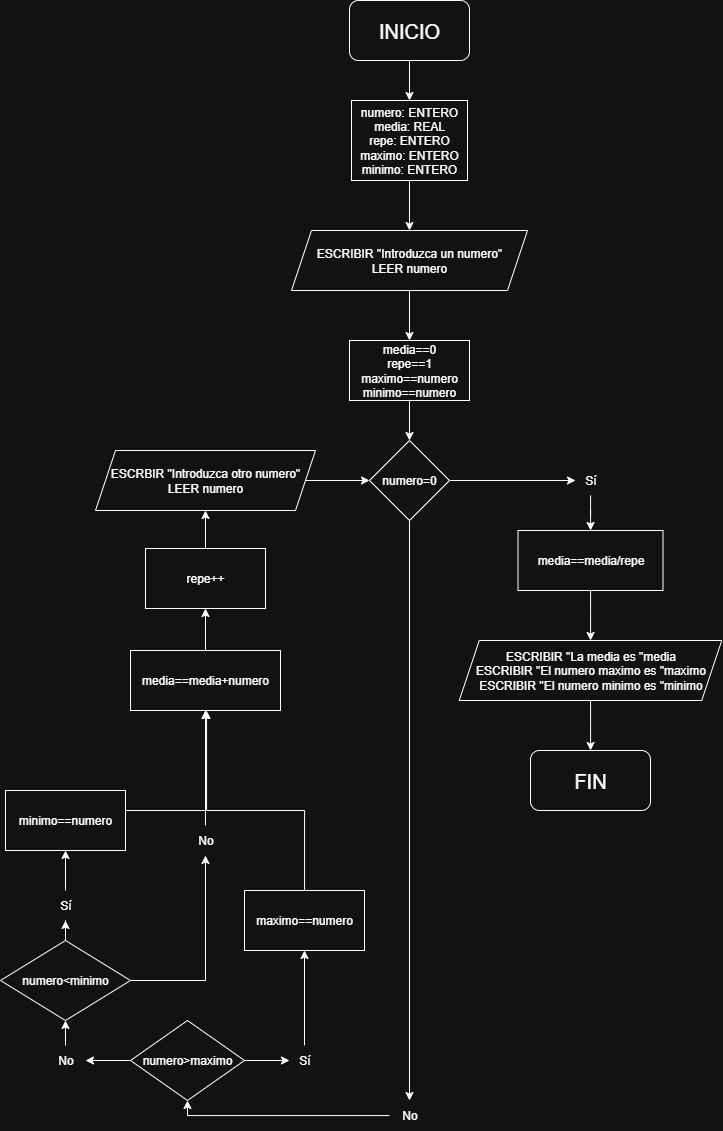

The diagram above was exported from draw.io. Its source (the exported page's mxGraphModel, read from the mxfile embedded in the PNG):
<mxGraphModel dx="1026" dy="632" grid="0" gridSize="10" guides="1" tooltips="1" connect="1" arrows="1" fold="1" page="1" pageScale="1" pageWidth="827" pageHeight="1169" math="0" shadow="0">
  <root>
    <mxCell id="0" />
    <mxCell id="1" parent="0" />
    <mxCell id="ozT4SbsqUnWzlzE0uvOV-3" value="" style="edgeStyle=orthogonalEdgeStyle;rounded=0;orthogonalLoop=1;jettySize=auto;html=1;" edge="1" parent="1" source="ozT4SbsqUnWzlzE0uvOV-1" target="ozT4SbsqUnWzlzE0uvOV-2">
      <mxGeometry relative="1" as="geometry" />
    </mxCell>
    <mxCell id="ozT4SbsqUnWzlzE0uvOV-1" value="&lt;font style=&quot;font-size: 20px;&quot;&gt;INICIO&lt;/font&gt;" style="rounded=1;whiteSpace=wrap;html=1;" vertex="1" parent="1">
      <mxGeometry x="354" y="10" width="120" height="60" as="geometry" />
    </mxCell>
    <mxCell id="ozT4SbsqUnWzlzE0uvOV-35" value="" style="edgeStyle=orthogonalEdgeStyle;rounded=0;orthogonalLoop=1;jettySize=auto;html=1;" edge="1" parent="1" source="ozT4SbsqUnWzlzE0uvOV-2" target="ozT4SbsqUnWzlzE0uvOV-4">
      <mxGeometry relative="1" as="geometry" />
    </mxCell>
    <mxCell id="ozT4SbsqUnWzlzE0uvOV-2" value="numero: ENTERO&lt;div&gt;media: REAL&lt;/div&gt;&lt;div&gt;repe: ENTERO&lt;/div&gt;&lt;div&gt;maximo: ENTERO&lt;/div&gt;&lt;div&gt;minimo: ENTERO&lt;/div&gt;" style="rounded=0;whiteSpace=wrap;html=1;" vertex="1" parent="1">
      <mxGeometry x="356" y="110" width="116" height="80" as="geometry" />
    </mxCell>
    <mxCell id="ozT4SbsqUnWzlzE0uvOV-36" value="" style="edgeStyle=orthogonalEdgeStyle;rounded=0;orthogonalLoop=1;jettySize=auto;html=1;" edge="1" parent="1" source="ozT4SbsqUnWzlzE0uvOV-4" target="ozT4SbsqUnWzlzE0uvOV-22">
      <mxGeometry relative="1" as="geometry" />
    </mxCell>
    <mxCell id="ozT4SbsqUnWzlzE0uvOV-4" value="ESCRIBIR &quot;Introduzca un numero&quot;&lt;div&gt;LEER numero&lt;/div&gt;" style="shape=parallelogram;perimeter=parallelogramPerimeter;whiteSpace=wrap;html=1;fixedSize=1;" vertex="1" parent="1">
      <mxGeometry x="296" y="240" width="236" height="60" as="geometry" />
    </mxCell>
    <mxCell id="ozT4SbsqUnWzlzE0uvOV-8" value="" style="edgeStyle=orthogonalEdgeStyle;rounded=0;orthogonalLoop=1;jettySize=auto;html=1;" edge="1" parent="1" source="ozT4SbsqUnWzlzE0uvOV-6" target="ozT4SbsqUnWzlzE0uvOV-7">
      <mxGeometry relative="1" as="geometry" />
    </mxCell>
    <mxCell id="ozT4SbsqUnWzlzE0uvOV-18" value="" style="edgeStyle=orthogonalEdgeStyle;rounded=0;orthogonalLoop=1;jettySize=auto;html=1;" edge="1" parent="1" source="ozT4SbsqUnWzlzE0uvOV-6" target="ozT4SbsqUnWzlzE0uvOV-16">
      <mxGeometry relative="1" as="geometry" />
    </mxCell>
    <mxCell id="ozT4SbsqUnWzlzE0uvOV-6" value="numero=0" style="rhombus;whiteSpace=wrap;html=1;" vertex="1" parent="1">
      <mxGeometry x="374" y="450" width="80" height="80" as="geometry" />
    </mxCell>
    <mxCell id="ozT4SbsqUnWzlzE0uvOV-39" value="" style="edgeStyle=orthogonalEdgeStyle;rounded=0;orthogonalLoop=1;jettySize=auto;html=1;" edge="1" parent="1" source="ozT4SbsqUnWzlzE0uvOV-7" target="ozT4SbsqUnWzlzE0uvOV-38">
      <mxGeometry relative="1" as="geometry">
        <Array as="points">
          <mxPoint x="192" y="1125" />
        </Array>
      </mxGeometry>
    </mxCell>
    <mxCell id="ozT4SbsqUnWzlzE0uvOV-7" value="No" style="text;html=1;align=center;verticalAlign=middle;resizable=0;points=[];autosize=1;strokeColor=none;fillColor=none;" vertex="1" parent="1">
      <mxGeometry x="394" y="1110" width="40" height="30" as="geometry" />
    </mxCell>
    <mxCell id="ozT4SbsqUnWzlzE0uvOV-63" value="" style="edgeStyle=orthogonalEdgeStyle;rounded=0;orthogonalLoop=1;jettySize=auto;html=1;" edge="1" parent="1" source="ozT4SbsqUnWzlzE0uvOV-9" target="ozT4SbsqUnWzlzE0uvOV-6">
      <mxGeometry relative="1" as="geometry" />
    </mxCell>
    <mxCell id="ozT4SbsqUnWzlzE0uvOV-9" value="ESCRBIR &quot;Introduzca otro numero&quot;&lt;div&gt;LEER numero&lt;/div&gt;" style="shape=parallelogram;perimeter=parallelogramPerimeter;whiteSpace=wrap;html=1;fixedSize=1;" vertex="1" parent="1">
      <mxGeometry x="100" y="460" width="220" height="60" as="geometry" />
    </mxCell>
    <mxCell id="ozT4SbsqUnWzlzE0uvOV-30" value="" style="edgeStyle=orthogonalEdgeStyle;rounded=0;orthogonalLoop=1;jettySize=auto;html=1;" edge="1" parent="1" source="ozT4SbsqUnWzlzE0uvOV-16" target="ozT4SbsqUnWzlzE0uvOV-29">
      <mxGeometry relative="1" as="geometry" />
    </mxCell>
    <mxCell id="ozT4SbsqUnWzlzE0uvOV-16" value="Sí" style="text;html=1;align=center;verticalAlign=middle;resizable=0;points=[];autosize=1;strokeColor=none;fillColor=none;" vertex="1" parent="1">
      <mxGeometry x="580" y="475" width="30" height="30" as="geometry" />
    </mxCell>
    <mxCell id="ozT4SbsqUnWzlzE0uvOV-61" value="" style="edgeStyle=orthogonalEdgeStyle;rounded=0;orthogonalLoop=1;jettySize=auto;html=1;" edge="1" parent="1" source="ozT4SbsqUnWzlzE0uvOV-19" target="ozT4SbsqUnWzlzE0uvOV-26">
      <mxGeometry relative="1" as="geometry" />
    </mxCell>
    <mxCell id="ozT4SbsqUnWzlzE0uvOV-19" value="media==media+numero" style="rounded=0;whiteSpace=wrap;html=1;" vertex="1" parent="1">
      <mxGeometry x="135" y="660" width="150" height="60" as="geometry" />
    </mxCell>
    <mxCell id="ozT4SbsqUnWzlzE0uvOV-37" value="" style="edgeStyle=orthogonalEdgeStyle;rounded=0;orthogonalLoop=1;jettySize=auto;html=1;" edge="1" parent="1" source="ozT4SbsqUnWzlzE0uvOV-22" target="ozT4SbsqUnWzlzE0uvOV-6">
      <mxGeometry relative="1" as="geometry" />
    </mxCell>
    <mxCell id="ozT4SbsqUnWzlzE0uvOV-22" value="media==0&lt;div&gt;repe==1&lt;/div&gt;&lt;div&gt;maximo==numero&lt;/div&gt;&lt;div&gt;minimo==numero&lt;/div&gt;" style="whiteSpace=wrap;html=1;" vertex="1" parent="1">
      <mxGeometry x="354" y="350" width="120" height="60" as="geometry" />
    </mxCell>
    <mxCell id="ozT4SbsqUnWzlzE0uvOV-62" value="" style="edgeStyle=orthogonalEdgeStyle;rounded=0;orthogonalLoop=1;jettySize=auto;html=1;" edge="1" parent="1" source="ozT4SbsqUnWzlzE0uvOV-26" target="ozT4SbsqUnWzlzE0uvOV-9">
      <mxGeometry relative="1" as="geometry" />
    </mxCell>
    <mxCell id="ozT4SbsqUnWzlzE0uvOV-26" value="repe++" style="rounded=0;whiteSpace=wrap;html=1;" vertex="1" parent="1">
      <mxGeometry x="150" y="558" width="120" height="60" as="geometry" />
    </mxCell>
    <mxCell id="ozT4SbsqUnWzlzE0uvOV-32" value="" style="edgeStyle=orthogonalEdgeStyle;rounded=0;orthogonalLoop=1;jettySize=auto;html=1;" edge="1" parent="1" source="ozT4SbsqUnWzlzE0uvOV-29" target="ozT4SbsqUnWzlzE0uvOV-31">
      <mxGeometry relative="1" as="geometry" />
    </mxCell>
    <mxCell id="ozT4SbsqUnWzlzE0uvOV-29" value="media==media/repe" style="whiteSpace=wrap;html=1;" vertex="1" parent="1">
      <mxGeometry x="522.5" y="540" width="145" height="60" as="geometry" />
    </mxCell>
    <mxCell id="ozT4SbsqUnWzlzE0uvOV-58" value="" style="edgeStyle=orthogonalEdgeStyle;rounded=0;orthogonalLoop=1;jettySize=auto;html=1;" edge="1" parent="1" source="ozT4SbsqUnWzlzE0uvOV-31" target="ozT4SbsqUnWzlzE0uvOV-57">
      <mxGeometry relative="1" as="geometry" />
    </mxCell>
    <mxCell id="ozT4SbsqUnWzlzE0uvOV-31" value="ESCRIBIR &quot;La media es &quot;media&lt;div&gt;ESCRIBIR &quot;El numero maximo es &quot;maximo&lt;/div&gt;&lt;div&gt;ESCRIBIR &quot;El numero minimo es &quot;minimo&lt;/div&gt;" style="shape=parallelogram;perimeter=parallelogramPerimeter;whiteSpace=wrap;html=1;fixedSize=1;" vertex="1" parent="1">
      <mxGeometry x="463.75" y="650" width="262.5" height="60" as="geometry" />
    </mxCell>
    <mxCell id="ozT4SbsqUnWzlzE0uvOV-54" value="" style="edgeStyle=orthogonalEdgeStyle;rounded=0;orthogonalLoop=1;jettySize=auto;html=1;entryX=0.5;entryY=1;entryDx=0;entryDy=0;" edge="1" parent="1" source="ozT4SbsqUnWzlzE0uvOV-33" target="ozT4SbsqUnWzlzE0uvOV-19">
      <mxGeometry relative="1" as="geometry">
        <mxPoint x="210" y="630" as="targetPoint" />
        <Array as="points">
          <mxPoint x="210" y="820" />
        </Array>
      </mxGeometry>
    </mxCell>
    <mxCell id="ozT4SbsqUnWzlzE0uvOV-33" value="minimo==numero" style="rounded=0;whiteSpace=wrap;html=1;" vertex="1" parent="1">
      <mxGeometry x="10" y="800" width="120" height="60" as="geometry" />
    </mxCell>
    <mxCell id="ozT4SbsqUnWzlzE0uvOV-42" value="" style="edgeStyle=orthogonalEdgeStyle;rounded=0;orthogonalLoop=1;jettySize=auto;html=1;" edge="1" parent="1" source="ozT4SbsqUnWzlzE0uvOV-38" target="ozT4SbsqUnWzlzE0uvOV-41">
      <mxGeometry relative="1" as="geometry" />
    </mxCell>
    <mxCell id="ozT4SbsqUnWzlzE0uvOV-43" value="" style="edgeStyle=orthogonalEdgeStyle;rounded=0;orthogonalLoop=1;jettySize=auto;html=1;" edge="1" parent="1" source="ozT4SbsqUnWzlzE0uvOV-38" target="ozT4SbsqUnWzlzE0uvOV-40">
      <mxGeometry relative="1" as="geometry" />
    </mxCell>
    <mxCell id="ozT4SbsqUnWzlzE0uvOV-38" value="numero&amp;gt;maximo" style="rhombus;whiteSpace=wrap;html=1;" vertex="1" parent="1">
      <mxGeometry x="135" y="1030" width="114" height="80" as="geometry" />
    </mxCell>
    <mxCell id="ozT4SbsqUnWzlzE0uvOV-46" value="" style="edgeStyle=orthogonalEdgeStyle;rounded=0;orthogonalLoop=1;jettySize=auto;html=1;" edge="1" parent="1" source="ozT4SbsqUnWzlzE0uvOV-40" target="ozT4SbsqUnWzlzE0uvOV-45">
      <mxGeometry relative="1" as="geometry" />
    </mxCell>
    <mxCell id="ozT4SbsqUnWzlzE0uvOV-40" value="No" style="text;html=1;align=center;verticalAlign=middle;resizable=0;points=[];autosize=1;strokeColor=none;fillColor=none;" vertex="1" parent="1">
      <mxGeometry x="50" y="1055" width="40" height="30" as="geometry" />
    </mxCell>
    <mxCell id="ozT4SbsqUnWzlzE0uvOV-44" value="" style="edgeStyle=orthogonalEdgeStyle;rounded=0;orthogonalLoop=1;jettySize=auto;html=1;" edge="1" parent="1" source="ozT4SbsqUnWzlzE0uvOV-41" target="ozT4SbsqUnWzlzE0uvOV-34">
      <mxGeometry relative="1" as="geometry" />
    </mxCell>
    <mxCell id="ozT4SbsqUnWzlzE0uvOV-41" value="Sí" style="text;html=1;align=center;verticalAlign=middle;resizable=0;points=[];autosize=1;strokeColor=none;fillColor=none;" vertex="1" parent="1">
      <mxGeometry x="294" y="1055" width="30" height="30" as="geometry" />
    </mxCell>
    <mxCell id="ozT4SbsqUnWzlzE0uvOV-48" value="" style="edgeStyle=orthogonalEdgeStyle;rounded=0;orthogonalLoop=1;jettySize=auto;html=1;" edge="1" parent="1" source="ozT4SbsqUnWzlzE0uvOV-45" target="ozT4SbsqUnWzlzE0uvOV-47">
      <mxGeometry relative="1" as="geometry" />
    </mxCell>
    <mxCell id="ozT4SbsqUnWzlzE0uvOV-51" value="" style="edgeStyle=orthogonalEdgeStyle;rounded=0;orthogonalLoop=1;jettySize=auto;html=1;" edge="1" parent="1" source="ozT4SbsqUnWzlzE0uvOV-45" target="ozT4SbsqUnWzlzE0uvOV-50">
      <mxGeometry relative="1" as="geometry" />
    </mxCell>
    <mxCell id="ozT4SbsqUnWzlzE0uvOV-45" value="numero&amp;lt;minimo" style="rhombus;whiteSpace=wrap;html=1;" vertex="1" parent="1">
      <mxGeometry x="5" y="950" width="130" height="80" as="geometry" />
    </mxCell>
    <mxCell id="ozT4SbsqUnWzlzE0uvOV-49" value="" style="edgeStyle=orthogonalEdgeStyle;rounded=0;orthogonalLoop=1;jettySize=auto;html=1;" edge="1" parent="1" source="ozT4SbsqUnWzlzE0uvOV-47" target="ozT4SbsqUnWzlzE0uvOV-33">
      <mxGeometry relative="1" as="geometry" />
    </mxCell>
    <mxCell id="ozT4SbsqUnWzlzE0uvOV-47" value="Sí" style="text;html=1;align=center;verticalAlign=middle;resizable=0;points=[];autosize=1;strokeColor=none;fillColor=none;" vertex="1" parent="1">
      <mxGeometry x="55" y="900" width="30" height="30" as="geometry" />
    </mxCell>
    <mxCell id="ozT4SbsqUnWzlzE0uvOV-52" value="" style="edgeStyle=orthogonalEdgeStyle;rounded=0;orthogonalLoop=1;jettySize=auto;html=1;" edge="1" parent="1" source="ozT4SbsqUnWzlzE0uvOV-34">
      <mxGeometry relative="1" as="geometry">
        <mxPoint x="210" y="720" as="targetPoint" />
        <Array as="points">
          <mxPoint x="309" y="820" />
          <mxPoint x="211" y="820" />
        </Array>
      </mxGeometry>
    </mxCell>
    <mxCell id="ozT4SbsqUnWzlzE0uvOV-50" value="No" style="text;html=1;align=center;verticalAlign=middle;resizable=0;points=[];autosize=1;strokeColor=none;fillColor=none;" vertex="1" parent="1">
      <mxGeometry x="190" y="835" width="40" height="30" as="geometry" />
    </mxCell>
    <mxCell id="ozT4SbsqUnWzlzE0uvOV-53" value="" style="edgeStyle=orthogonalEdgeStyle;rounded=0;orthogonalLoop=1;jettySize=auto;html=1;entryX=0.5;entryY=1;entryDx=0;entryDy=0;" edge="1" parent="1" source="ozT4SbsqUnWzlzE0uvOV-50" target="ozT4SbsqUnWzlzE0uvOV-19">
      <mxGeometry relative="1" as="geometry">
        <mxPoint x="210" y="835" as="sourcePoint" />
        <mxPoint x="210" y="735" as="targetPoint" />
        <Array as="points" />
      </mxGeometry>
    </mxCell>
    <mxCell id="ozT4SbsqUnWzlzE0uvOV-34" value="maximo==numero" style="rounded=0;whiteSpace=wrap;html=1;" vertex="1" parent="1">
      <mxGeometry x="249" y="900" width="120" height="60" as="geometry" />
    </mxCell>
    <mxCell id="ozT4SbsqUnWzlzE0uvOV-55" style="edgeStyle=orthogonalEdgeStyle;rounded=0;orthogonalLoop=1;jettySize=auto;html=1;exitX=0.5;exitY=1;exitDx=0;exitDy=0;" edge="1" parent="1" source="ozT4SbsqUnWzlzE0uvOV-33" target="ozT4SbsqUnWzlzE0uvOV-33">
      <mxGeometry relative="1" as="geometry" />
    </mxCell>
    <mxCell id="ozT4SbsqUnWzlzE0uvOV-57" value="&lt;font style=&quot;font-size: 20px;&quot;&gt;FIN&lt;/font&gt;" style="rounded=1;whiteSpace=wrap;html=1;" vertex="1" parent="1">
      <mxGeometry x="535" y="760" width="120" height="60" as="geometry" />
    </mxCell>
  </root>
</mxGraphModel>